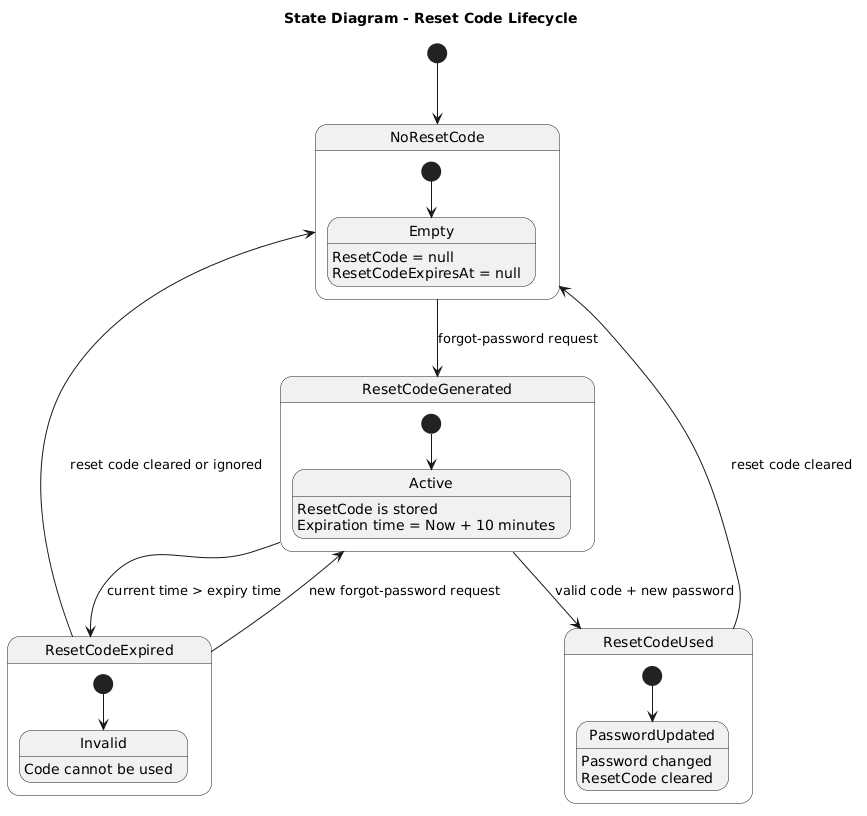

The diagram above was rendered by PlantUML. Its source (embedded in the PNG):
@startuml
title State Diagram - Reset Code Lifecycle

[*] --> NoResetCode

NoResetCode --> ResetCodeGenerated : forgot-password request
ResetCodeGenerated --> ResetCodeUsed : valid code + new password
ResetCodeGenerated --> ResetCodeExpired : current time > expiry time
ResetCodeExpired --> ResetCodeGenerated : new forgot-password request
ResetCodeUsed --> NoResetCode : reset code cleared
ResetCodeExpired --> NoResetCode : reset code cleared or ignored

state NoResetCode {
  [*] --> Empty
  Empty : ResetCode = null
  Empty : ResetCodeExpiresAt = null
}

state ResetCodeGenerated {
  [*] --> Active
  Active : ResetCode is stored
  Active : Expiration time = Now + 10 minutes
}

state ResetCodeUsed {
  [*] --> PasswordUpdated
  PasswordUpdated : Password changed
  PasswordUpdated : ResetCode cleared
}

state ResetCodeExpired {
  [*] --> Invalid
  Invalid : Code cannot be used
}
@enduml